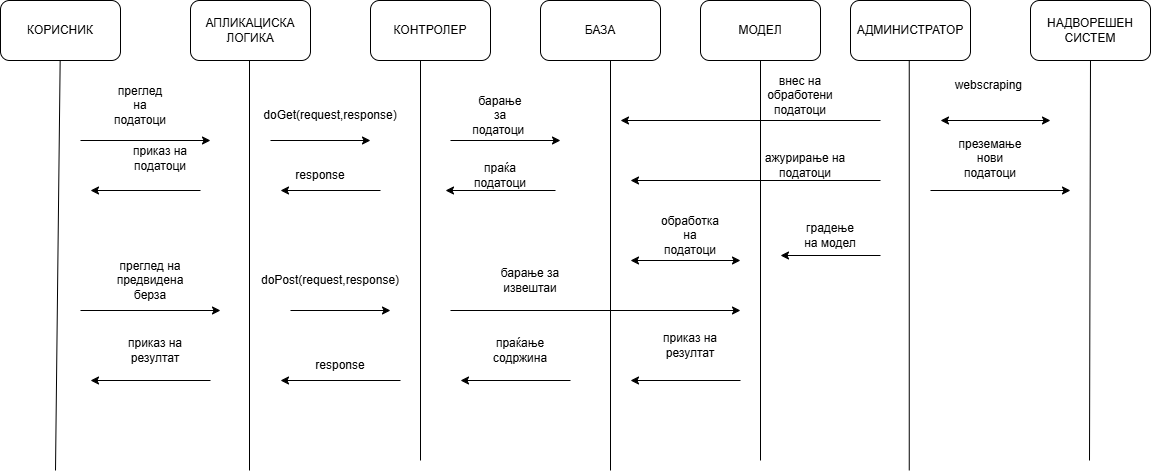

The diagram above was exported from draw.io. Its source (the exported page's mxGraphModel, read from the mxfile embedded in the PNG):
<mxGraphModel dx="1303" dy="1305" grid="1" gridSize="10" guides="1" tooltips="1" connect="1" arrows="1" fold="1" page="1" pageScale="1" pageWidth="1100" pageHeight="850" math="0" shadow="0">
  <root>
    <mxCell id="0" />
    <mxCell id="1" parent="0" />
    <mxCell id="Qonr5m_6AWYcnquDReNn-3" value="КОРИСНИК" style="rounded=1;whiteSpace=wrap;html=1;" vertex="1" parent="1">
      <mxGeometry x="60" y="60" width="120" height="60" as="geometry" />
    </mxCell>
    <mxCell id="Qonr5m_6AWYcnquDReNn-4" value="АПЛИКАЦИСКА ЛОГИКА" style="rounded=1;whiteSpace=wrap;html=1;" vertex="1" parent="1">
      <mxGeometry x="250" y="60" width="120" height="60" as="geometry" />
    </mxCell>
    <mxCell id="Qonr5m_6AWYcnquDReNn-5" value="КОНТРОЛЕР" style="rounded=1;whiteSpace=wrap;html=1;" vertex="1" parent="1">
      <mxGeometry x="430" y="60" width="120" height="60" as="geometry" />
    </mxCell>
    <mxCell id="Qonr5m_6AWYcnquDReNn-7" value="БАЗА" style="rounded=1;whiteSpace=wrap;html=1;" vertex="1" parent="1">
      <mxGeometry x="600" y="60" width="120" height="60" as="geometry" />
    </mxCell>
    <mxCell id="Qonr5m_6AWYcnquDReNn-8" value="МОДЕЛ" style="rounded=1;whiteSpace=wrap;html=1;" vertex="1" parent="1">
      <mxGeometry x="760" y="60" width="120" height="60" as="geometry" />
    </mxCell>
    <mxCell id="Qonr5m_6AWYcnquDReNn-9" value="АДМИНИСТРАТОР" style="rounded=1;whiteSpace=wrap;html=1;" vertex="1" parent="1">
      <mxGeometry x="910" y="60" width="120" height="60" as="geometry" />
    </mxCell>
    <mxCell id="Qonr5m_6AWYcnquDReNn-10" value="НАДВОРЕШЕН СИСТЕМ" style="rounded=1;whiteSpace=wrap;html=1;" vertex="1" parent="1">
      <mxGeometry x="1090" y="60" width="120" height="60" as="geometry" />
    </mxCell>
    <mxCell id="Qonr5m_6AWYcnquDReNn-12" value="" style="endArrow=none;html=1;rounded=0;" edge="1" parent="1">
      <mxGeometry width="50" height="50" relative="1" as="geometry">
        <mxPoint x="309" y="530" as="sourcePoint" />
        <mxPoint x="309" y="120" as="targetPoint" />
      </mxGeometry>
    </mxCell>
    <mxCell id="Qonr5m_6AWYcnquDReNn-11" value="" style="endArrow=none;html=1;rounded=0;" edge="1" parent="1" target="Qonr5m_6AWYcnquDReNn-3">
      <mxGeometry width="50" height="50" relative="1" as="geometry">
        <mxPoint x="115" y="530" as="sourcePoint" />
        <mxPoint x="91" y="170" as="targetPoint" />
      </mxGeometry>
    </mxCell>
    <mxCell id="Qonr5m_6AWYcnquDReNn-13" value="" style="endArrow=none;html=1;rounded=0;" edge="1" parent="1">
      <mxGeometry width="50" height="50" relative="1" as="geometry">
        <mxPoint x="480" y="520" as="sourcePoint" />
        <mxPoint x="480" y="120" as="targetPoint" />
      </mxGeometry>
    </mxCell>
    <mxCell id="Qonr5m_6AWYcnquDReNn-15" value="" style="endArrow=none;html=1;rounded=0;" edge="1" parent="1">
      <mxGeometry width="50" height="50" relative="1" as="geometry">
        <mxPoint x="670" y="210" as="sourcePoint" />
        <mxPoint x="670" y="120" as="targetPoint" />
      </mxGeometry>
    </mxCell>
    <mxCell id="Qonr5m_6AWYcnquDReNn-16" value="" style="endArrow=none;html=1;rounded=0;" edge="1" parent="1">
      <mxGeometry width="50" height="50" relative="1" as="geometry">
        <mxPoint x="820" y="520" as="sourcePoint" />
        <mxPoint x="820" y="120" as="targetPoint" />
      </mxGeometry>
    </mxCell>
    <mxCell id="Qonr5m_6AWYcnquDReNn-17" value="" style="endArrow=none;html=1;rounded=0;" edge="1" parent="1">
      <mxGeometry width="50" height="50" relative="1" as="geometry">
        <mxPoint x="968.75" y="530" as="sourcePoint" />
        <mxPoint x="968.75" y="120" as="targetPoint" />
      </mxGeometry>
    </mxCell>
    <mxCell id="Qonr5m_6AWYcnquDReNn-18" value="" style="endArrow=none;html=1;rounded=0;entryX=0.5;entryY=1;entryDx=0;entryDy=0;" edge="1" parent="1" target="Qonr5m_6AWYcnquDReNn-10">
      <mxGeometry width="50" height="50" relative="1" as="geometry">
        <mxPoint x="1149" y="520" as="sourcePoint" />
        <mxPoint x="1149" y="130" as="targetPoint" />
      </mxGeometry>
    </mxCell>
    <mxCell id="Qonr5m_6AWYcnquDReNn-19" value="" style="endArrow=classic;html=1;rounded=0;" edge="1" parent="1">
      <mxGeometry width="50" height="50" relative="1" as="geometry">
        <mxPoint x="140" y="200" as="sourcePoint" />
        <mxPoint x="270" y="200" as="targetPoint" />
      </mxGeometry>
    </mxCell>
    <mxCell id="Qonr5m_6AWYcnquDReNn-21" value="преглед на податоци" style="text;html=1;align=center;verticalAlign=middle;whiteSpace=wrap;rounded=0;" vertex="1" parent="1">
      <mxGeometry x="170" y="150" width="60" height="30" as="geometry" />
    </mxCell>
    <mxCell id="Qonr5m_6AWYcnquDReNn-22" value="" style="endArrow=classic;html=1;rounded=0;" edge="1" parent="1">
      <mxGeometry width="50" height="50" relative="1" as="geometry">
        <mxPoint x="330" y="200" as="sourcePoint" />
        <mxPoint x="430" y="200" as="targetPoint" />
      </mxGeometry>
    </mxCell>
    <mxCell id="Qonr5m_6AWYcnquDReNn-23" value="doGet(request,response)" style="text;html=1;align=center;verticalAlign=middle;whiteSpace=wrap;rounded=0;" vertex="1" parent="1">
      <mxGeometry x="360" y="160" width="60" height="30" as="geometry" />
    </mxCell>
    <mxCell id="Qonr5m_6AWYcnquDReNn-24" value="" style="endArrow=classic;html=1;rounded=0;" edge="1" parent="1">
      <mxGeometry width="50" height="50" relative="1" as="geometry">
        <mxPoint x="510" y="200" as="sourcePoint" />
        <mxPoint x="620" y="200" as="targetPoint" />
      </mxGeometry>
    </mxCell>
    <mxCell id="Qonr5m_6AWYcnquDReNn-26" value="барање за податоци&amp;nbsp;" style="text;html=1;align=center;verticalAlign=middle;whiteSpace=wrap;rounded=0;" vertex="1" parent="1">
      <mxGeometry x="530" y="160" width="60" height="30" as="geometry" />
    </mxCell>
    <mxCell id="Qonr5m_6AWYcnquDReNn-27" value="праќа податоци" style="text;html=1;align=center;verticalAlign=middle;whiteSpace=wrap;rounded=0;" vertex="1" parent="1">
      <mxGeometry x="530" y="220" width="60" height="30" as="geometry" />
    </mxCell>
    <mxCell id="Qonr5m_6AWYcnquDReNn-28" value="" style="endArrow=classic;html=1;rounded=0;" edge="1" parent="1">
      <mxGeometry width="50" height="50" relative="1" as="geometry">
        <mxPoint x="615" y="250" as="sourcePoint" />
        <mxPoint x="505" y="250" as="targetPoint" />
      </mxGeometry>
    </mxCell>
    <mxCell id="Qonr5m_6AWYcnquDReNn-29" value="" style="endArrow=classic;html=1;rounded=0;" edge="1" parent="1">
      <mxGeometry width="50" height="50" relative="1" as="geometry">
        <mxPoint x="440" y="250" as="sourcePoint" />
        <mxPoint x="340" y="250" as="targetPoint" />
      </mxGeometry>
    </mxCell>
    <mxCell id="Qonr5m_6AWYcnquDReNn-30" value="response" style="text;html=1;align=center;verticalAlign=middle;whiteSpace=wrap;rounded=0;" vertex="1" parent="1">
      <mxGeometry x="350" y="220" width="60" height="30" as="geometry" />
    </mxCell>
    <mxCell id="Qonr5m_6AWYcnquDReNn-33" value="" style="endArrow=classic;html=1;rounded=0;" edge="1" parent="1">
      <mxGeometry width="50" height="50" relative="1" as="geometry">
        <mxPoint x="260" y="250" as="sourcePoint" />
        <mxPoint x="150" y="250" as="targetPoint" />
      </mxGeometry>
    </mxCell>
    <mxCell id="Qonr5m_6AWYcnquDReNn-34" value="приказ на податоци" style="text;html=1;align=center;verticalAlign=middle;whiteSpace=wrap;rounded=0;" vertex="1" parent="1">
      <mxGeometry x="190" y="205" width="60" height="25" as="geometry" />
    </mxCell>
    <mxCell id="Qonr5m_6AWYcnquDReNn-36" value="webscraping&amp;nbsp;" style="text;html=1;align=center;verticalAlign=middle;whiteSpace=wrap;rounded=0;" vertex="1" parent="1">
      <mxGeometry x="1019.9999999999998" y="130" width="60" height="30" as="geometry" />
    </mxCell>
    <mxCell id="Qonr5m_6AWYcnquDReNn-37" value="" style="endArrow=classic;startArrow=classic;html=1;rounded=0;" edge="1" parent="1">
      <mxGeometry width="50" height="50" relative="1" as="geometry">
        <mxPoint x="1000" y="180" as="sourcePoint" />
        <mxPoint x="1110" y="180" as="targetPoint" />
      </mxGeometry>
    </mxCell>
    <mxCell id="Qonr5m_6AWYcnquDReNn-38" value="" style="endArrow=classic;html=1;rounded=0;" edge="1" parent="1">
      <mxGeometry width="50" height="50" relative="1" as="geometry">
        <mxPoint x="940" y="180" as="sourcePoint" />
        <mxPoint x="680" y="180" as="targetPoint" />
      </mxGeometry>
    </mxCell>
    <mxCell id="Qonr5m_6AWYcnquDReNn-40" value="" style="endArrow=none;html=1;rounded=0;" edge="1" parent="1">
      <mxGeometry width="50" height="50" relative="1" as="geometry">
        <mxPoint x="670" y="530" as="sourcePoint" />
        <mxPoint x="670" y="200" as="targetPoint" />
      </mxGeometry>
    </mxCell>
    <mxCell id="Qonr5m_6AWYcnquDReNn-43" value="внес на обработени податоци" style="text;html=1;align=center;verticalAlign=middle;whiteSpace=wrap;rounded=0;" vertex="1" parent="1">
      <mxGeometry x="830" y="140" width="60" height="30" as="geometry" />
    </mxCell>
    <mxCell id="Qonr5m_6AWYcnquDReNn-44" value="ажурирање на податоци" style="text;html=1;align=center;verticalAlign=middle;whiteSpace=wrap;rounded=0;" vertex="1" parent="1">
      <mxGeometry x="820" y="200" width="90" height="50" as="geometry" />
    </mxCell>
    <mxCell id="Qonr5m_6AWYcnquDReNn-45" value="" style="endArrow=classic;html=1;rounded=0;" edge="1" parent="1">
      <mxGeometry width="50" height="50" relative="1" as="geometry">
        <mxPoint x="940" y="240" as="sourcePoint" />
        <mxPoint x="690" y="240" as="targetPoint" />
      </mxGeometry>
    </mxCell>
    <mxCell id="Qonr5m_6AWYcnquDReNn-46" value="" style="endArrow=classic;html=1;rounded=0;" edge="1" parent="1">
      <mxGeometry width="50" height="50" relative="1" as="geometry">
        <mxPoint x="140" y="370" as="sourcePoint" />
        <mxPoint x="280" y="370" as="targetPoint" />
      </mxGeometry>
    </mxCell>
    <mxCell id="Qonr5m_6AWYcnquDReNn-47" value="преглед на предвидена берза" style="text;html=1;align=center;verticalAlign=middle;whiteSpace=wrap;rounded=0;" vertex="1" parent="1">
      <mxGeometry x="170" y="330" width="80" height="20" as="geometry" />
    </mxCell>
    <mxCell id="Qonr5m_6AWYcnquDReNn-50" value="" style="endArrow=classic;html=1;rounded=0;" edge="1" parent="1">
      <mxGeometry width="50" height="50" relative="1" as="geometry">
        <mxPoint x="350" y="370" as="sourcePoint" />
        <mxPoint x="450" y="370" as="targetPoint" />
      </mxGeometry>
    </mxCell>
    <mxCell id="Qonr5m_6AWYcnquDReNn-51" value="doPost(request,response)" style="text;html=1;align=center;verticalAlign=middle;whiteSpace=wrap;rounded=0;" vertex="1" parent="1">
      <mxGeometry x="360" y="325" width="60" height="30" as="geometry" />
    </mxCell>
    <mxCell id="Qonr5m_6AWYcnquDReNn-52" value="" style="endArrow=classic;html=1;rounded=0;" edge="1" parent="1">
      <mxGeometry width="50" height="50" relative="1" as="geometry">
        <mxPoint x="510" y="370" as="sourcePoint" />
        <mxPoint x="800" y="370" as="targetPoint" />
      </mxGeometry>
    </mxCell>
    <mxCell id="Qonr5m_6AWYcnquDReNn-53" value="барање за извештаи" style="text;html=1;align=center;verticalAlign=middle;whiteSpace=wrap;rounded=0;" vertex="1" parent="1">
      <mxGeometry x="550" y="315" width="80" height="50" as="geometry" />
    </mxCell>
    <mxCell id="Qonr5m_6AWYcnquDReNn-54" value="" style="endArrow=classic;html=1;rounded=0;" edge="1" parent="1">
      <mxGeometry width="50" height="50" relative="1" as="geometry">
        <mxPoint x="940" y="315" as="sourcePoint" />
        <mxPoint x="840" y="315" as="targetPoint" />
      </mxGeometry>
    </mxCell>
    <mxCell id="Qonr5m_6AWYcnquDReNn-55" value="градење на модел" style="text;html=1;align=center;verticalAlign=middle;whiteSpace=wrap;rounded=0;" vertex="1" parent="1">
      <mxGeometry x="860" y="280" width="60" height="30" as="geometry" />
    </mxCell>
    <mxCell id="Qonr5m_6AWYcnquDReNn-56" value="" style="endArrow=classic;startArrow=classic;html=1;rounded=0;" edge="1" parent="1">
      <mxGeometry width="50" height="50" relative="1" as="geometry">
        <mxPoint x="690" y="320" as="sourcePoint" />
        <mxPoint x="800" y="320" as="targetPoint" />
      </mxGeometry>
    </mxCell>
    <mxCell id="Qonr5m_6AWYcnquDReNn-57" value="обработка на податоци" style="text;html=1;align=center;verticalAlign=middle;whiteSpace=wrap;rounded=0;" vertex="1" parent="1">
      <mxGeometry x="720" y="280" width="60" height="30" as="geometry" />
    </mxCell>
    <mxCell id="Qonr5m_6AWYcnquDReNn-58" value="" style="endArrow=classic;html=1;rounded=0;" edge="1" parent="1">
      <mxGeometry width="50" height="50" relative="1" as="geometry">
        <mxPoint x="800" y="440" as="sourcePoint" />
        <mxPoint x="690" y="440" as="targetPoint" />
      </mxGeometry>
    </mxCell>
    <mxCell id="Qonr5m_6AWYcnquDReNn-59" value="приказ на резултат" style="text;html=1;align=center;verticalAlign=middle;whiteSpace=wrap;rounded=0;" vertex="1" parent="1">
      <mxGeometry x="720" y="390" width="60" height="30" as="geometry" />
    </mxCell>
    <mxCell id="Qonr5m_6AWYcnquDReNn-60" value="праќање содржина" style="text;html=1;align=center;verticalAlign=middle;whiteSpace=wrap;rounded=0;" vertex="1" parent="1">
      <mxGeometry x="550" y="395" width="60" height="30" as="geometry" />
    </mxCell>
    <mxCell id="Qonr5m_6AWYcnquDReNn-61" value="" style="endArrow=classic;html=1;rounded=0;" edge="1" parent="1">
      <mxGeometry width="50" height="50" relative="1" as="geometry">
        <mxPoint x="630" y="440" as="sourcePoint" />
        <mxPoint x="520" y="440" as="targetPoint" />
      </mxGeometry>
    </mxCell>
    <mxCell id="Qonr5m_6AWYcnquDReNn-62" value="" style="endArrow=classic;html=1;rounded=0;" edge="1" parent="1">
      <mxGeometry width="50" height="50" relative="1" as="geometry">
        <mxPoint x="460" y="440" as="sourcePoint" />
        <mxPoint x="340" y="440" as="targetPoint" />
      </mxGeometry>
    </mxCell>
    <mxCell id="Qonr5m_6AWYcnquDReNn-63" value="response" style="text;html=1;align=center;verticalAlign=middle;whiteSpace=wrap;rounded=0;" vertex="1" parent="1">
      <mxGeometry x="370" y="410" width="60" height="30" as="geometry" />
    </mxCell>
    <mxCell id="Qonr5m_6AWYcnquDReNn-64" value="" style="endArrow=classic;html=1;rounded=0;" edge="1" parent="1">
      <mxGeometry width="50" height="50" relative="1" as="geometry">
        <mxPoint x="270" y="440" as="sourcePoint" />
        <mxPoint x="150" y="440" as="targetPoint" />
      </mxGeometry>
    </mxCell>
    <mxCell id="Qonr5m_6AWYcnquDReNn-65" value="приказ на резултат" style="text;html=1;align=center;verticalAlign=middle;whiteSpace=wrap;rounded=0;" vertex="1" parent="1">
      <mxGeometry x="180" y="387.5" width="70" height="45" as="geometry" />
    </mxCell>
    <mxCell id="Qonr5m_6AWYcnquDReNn-66" value="" style="endArrow=classic;html=1;rounded=0;" edge="1" parent="1">
      <mxGeometry width="50" height="50" relative="1" as="geometry">
        <mxPoint x="990" y="250" as="sourcePoint" />
        <mxPoint x="1130" y="250" as="targetPoint" />
      </mxGeometry>
    </mxCell>
    <mxCell id="Qonr5m_6AWYcnquDReNn-67" value="преземање нови податоци" style="text;html=1;align=center;verticalAlign=middle;whiteSpace=wrap;rounded=0;" vertex="1" parent="1">
      <mxGeometry x="1020" y="200" width="60" height="35" as="geometry" />
    </mxCell>
  </root>
</mxGraphModel>